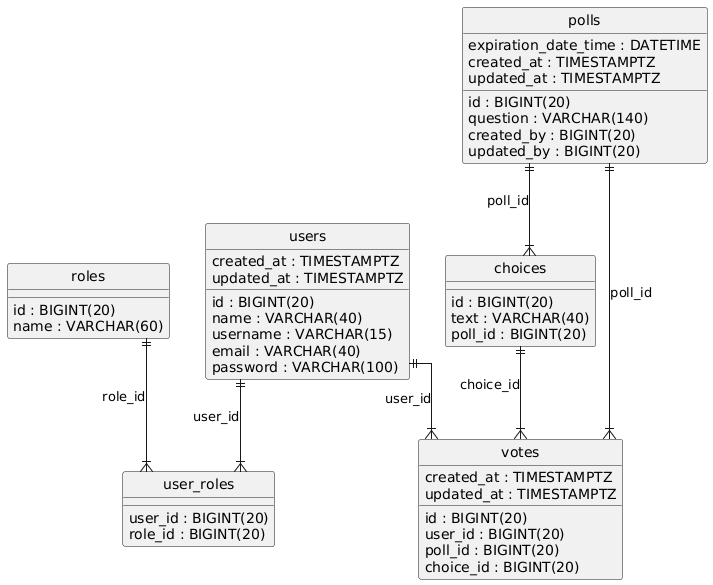

The diagram above was rendered by PlantUML. Its source (embedded in the PNG):
@startuml
hide circle
skinparam linetype ortho

entity "users" as users {
  id : BIGINT(20)
  name : VARCHAR(40)
  username : VARCHAR(15)
  email : VARCHAR(40)
  password : VARCHAR(100)
  created_at : TIMESTAMPTZ
  updated_at : TIMESTAMPTZ
}

entity "roles" as roles {
  id : BIGINT(20)
  name : VARCHAR(60)
}

entity "user_roles" as user_roles {
  user_id : BIGINT(20)
  role_id : BIGINT(20)
}

entity "polls" as polls {
  id : BIGINT(20)
  question : VARCHAR(140)
  expiration_date_time : DATETIME
  created_at : TIMESTAMPTZ
  updated_at : TIMESTAMPTZ
  created_by : BIGINT(20)
  updated_by : BIGINT(20)
}

entity "choices" as choices {
  id : BIGINT(20)
  text : VARCHAR(40)
  poll_id : BIGINT(20)
}

entity "votes" as votes {
  id : BIGINT(20)
  user_id : BIGINT(20)
  poll_id : BIGINT(20)
  choice_id : BIGINT(20)
  created_at : TIMESTAMPTZ
  updated_at : TIMESTAMPTZ
}

roles ||--|{ user_roles : "role_id"
users ||--|{ user_roles : "user_id"
polls ||--|{ choices : "poll_id"
users ||--|{ votes : "user_id"
polls ||--|{ votes : "poll_id"
choices ||--|{ votes : "choice_id"
@enduml